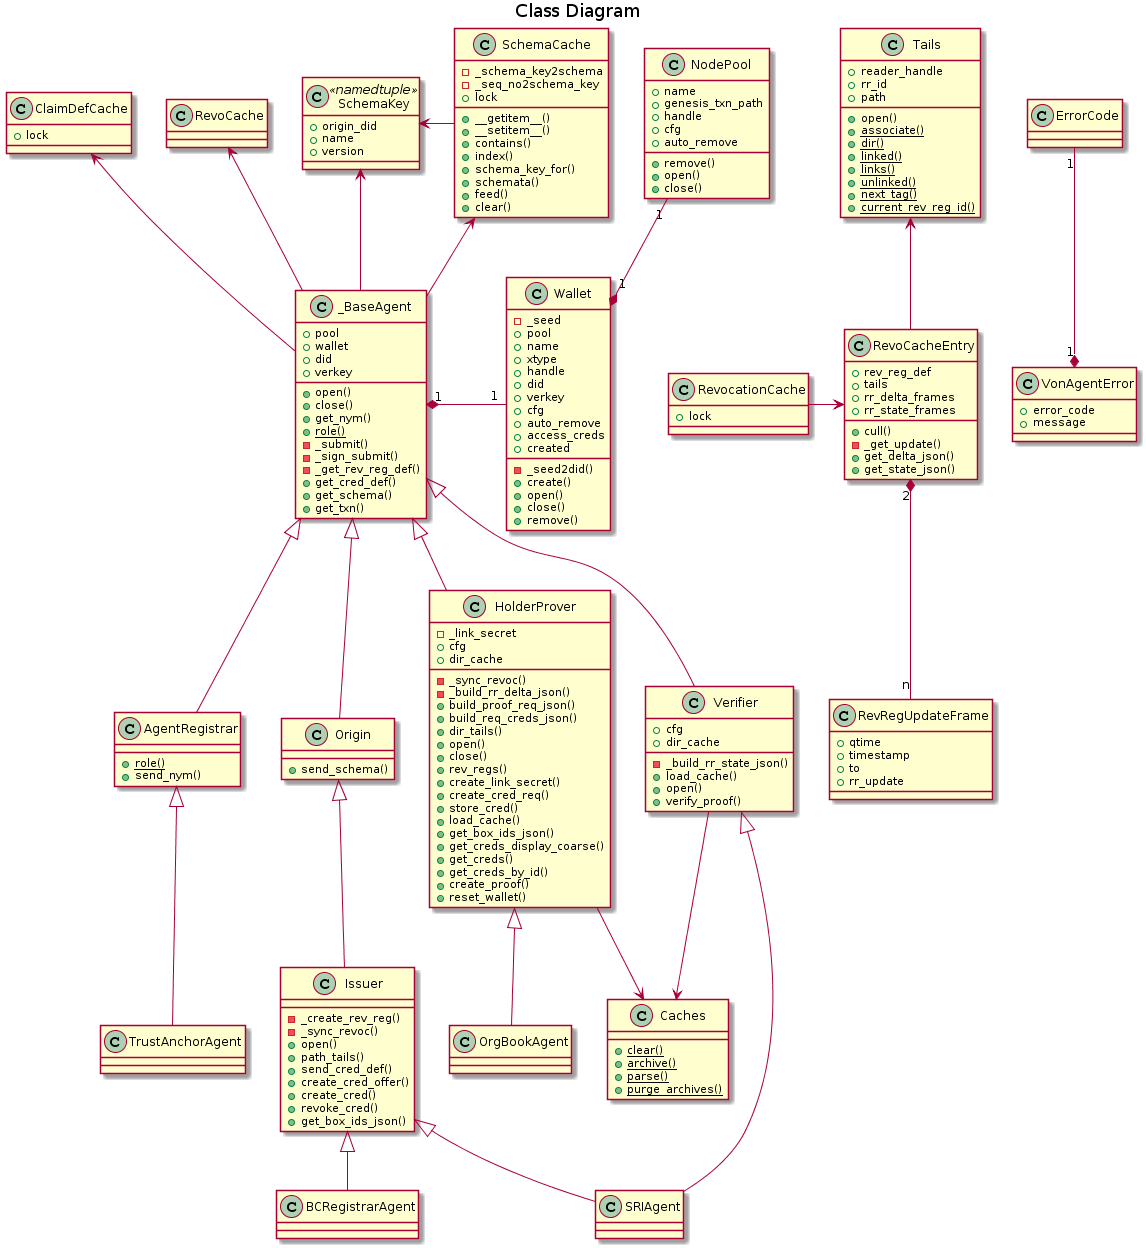

The diagram above was rendered by PlantUML. Its source (embedded in the PNG):
@startuml

title Class Diagram

class ErrorCode {
}

class VonAgentError {
    +error_code
    +message
}

class SchemaKey << namedtuple >> {
    +origin_did
    +name
    +version
}

class SchemaCache {
    -_schema_key2schema
    -_seq_no2schema_key
    +lock
    +__getitem__()
    +__setitem__()
    +contains()
    +index()
    +schema_key_for()
    +schemata()
    +feed()
    +clear()
}

class ClaimDefCache{
    +lock
}

class Tails {
    +reader_handle
    +rr_id
    +path
    +open()
    {static} +associate()
    {static} +dir()
    {static} +linked()
    {static} +links()
    {static} +unlinked()
    {static} +next_tag()
    {static} +current_rev_reg_id()
}

class RevoCacheEntry {
    +rev_reg_def
    +tails
    +cull()
    -_get_update()
    +rr_delta_frames
    +rr_state_frames
    +get_delta_json()
    +get_state_json()
}

class RevRegUpdateFrame {
    +qtime
    +timestamp
    +to
    +rr_update
}

class RevocationCache {
    +lock
}

class Caches {
    {static} +clear()
    {static} +archive()
    {static} +parse()
    {static} +purge_archives()
}

class Wallet {
    -_seed2did()
    -_seed
    +pool
    +name
    +xtype
    +handle
    +did
    +verkey
    +cfg
    +auto_remove
    +access_creds
    +created
    +create()
    +open()
    +close()
    +remove()
}

class NodePool {
    +name
    +genesis_txn_path
    +handle
    +cfg
    +auto_remove
    +remove()
    +open()
    +close()
}

class _BaseAgent {
    +pool
    +wallet
    +did
    +verkey
    +open()
    +close()
    +get_nym()
    {static} +role()
    -_submit()
    -_sign_submit()
    -_get_rev_reg_def()
    +get_cred_def()
    +get_schema()
    +get_txn()
}

class AgentRegistrar {
    {static} +role()
    +send_nym()
}

class Origin {
    +send_schema()
}

class Issuer {
    -_create_rev_reg()
    -_sync_revoc()
    +open()
    +path_tails()
    +send_cred_def()
    +create_cred_offer()
    +create_cred()
    +revoke_cred()
    +get_box_ids_json()
}

class HolderProver {
    -_link_secret
    -_sync_revoc()
    -_build_rr_delta_json()
    +cfg
    +dir_cache
    +build_proof_req_json()
    +build_req_creds_json()
    +dir_tails()
    +open()
    +close()
    +rev_regs()
    +create_link_secret()
    +create_cred_req()
    +store_cred()
    +load_cache()
    +get_box_ids_json()
    +get_creds_display_coarse()
    +get_creds()
    +get_creds_by_id()
    +create_proof()
    +reset_wallet()
}

class Verifier {
    -_build_rr_state_json()
    +cfg
    +dir_cache
    +load_cache()
    +open()
    +verify_proof()
}

class TrustAnchorAgent {
}

class SRIAgent {
}

class BCRegistrarAgent {
}

class OrgBookAgent {
}

VonAgentError "1" *-up- "1" ErrorCode
SchemaCache -left-> SchemaKey
_BaseAgent -left-> SchemaKey

_BaseAgent -up-> SchemaCache
_BaseAgent "1" *-right- "1" Wallet
Wallet "1" *-up- "1" NodePool

RevoCacheEntry -up-> Tails
RevoCacheEntry "2" *-down- "n" RevRegUpdateFrame
RevocationCache -> RevoCacheEntry

_BaseAgent -up-> RevoCache

_BaseAgent -up-> ClaimDefCache
_BaseAgent <|-down- AgentRegistrar
_BaseAgent <|-down- Origin
_BaseAgent <|-down- HolderProver
_BaseAgent <|-down- Verifier

AgentRegistrar <|-down- TrustAnchorAgent
Origin <|-down- Issuer

Issuer <|-down- SRIAgent
Verifier <|-down- SRIAgent

Issuer <|-down- BCRegistrarAgent

HolderProver <|-down- OrgBookAgent

HolderProver --> Caches
Verifier --> Caches
@enduml